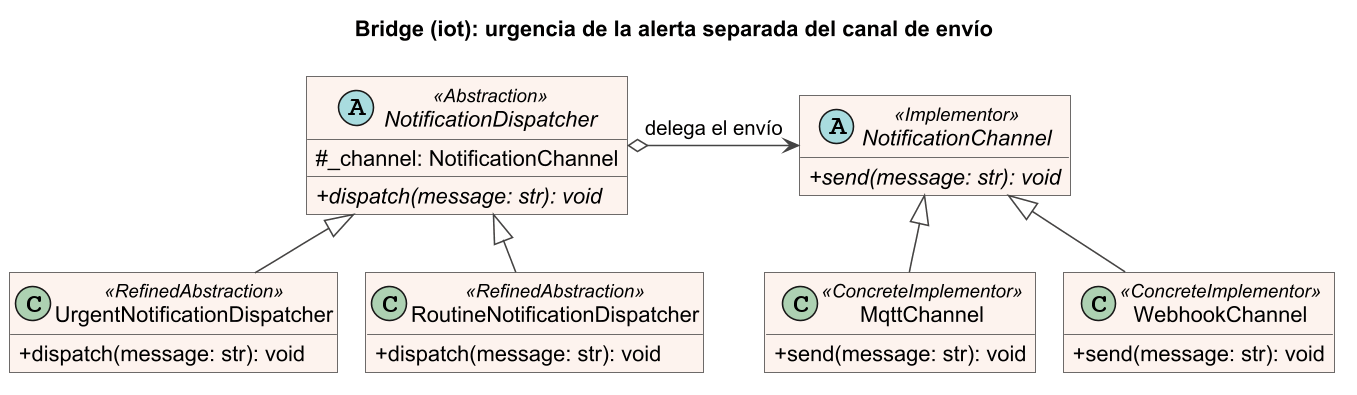

The diagram above was rendered by PlantUML. Its source (embedded in the PNG):
@startuml bridge_iot
skinparamlocked dpi 150
title Bridge (iot): urgencia de la alerta separada del canal de envío
!pragma layout smetana
skinparam backgroundColor white
skinparam shadowing false
skinparam classAttributeIconSize 0
skinparam defaultFontName Arial
skinparam roundCorner 0
skinparam class {
  BackgroundColor #FDF3EE
  BorderColor #444444
  ArrowColor #444444
}
hide empty members

abstract class NotificationDispatcher <<Abstraction>> {
  # _channel: NotificationChannel
  + {abstract} dispatch(message: str): void
}

class UrgentNotificationDispatcher <<RefinedAbstraction>> {
  + dispatch(message: str): void
}

class RoutineNotificationDispatcher <<RefinedAbstraction>> {
  + dispatch(message: str): void
}

abstract class NotificationChannel <<Implementor>> {
  + {abstract} send(message: str): void
}

class MqttChannel <<ConcreteImplementor>> {
  + send(message: str): void
}

class WebhookChannel <<ConcreteImplementor>> {
  + send(message: str): void
}

UrgentNotificationDispatcher -up-|> NotificationDispatcher
RoutineNotificationDispatcher -up-|> NotificationDispatcher
NotificationDispatcher o-right-> NotificationChannel : delega el envío
MqttChannel -up-|> NotificationChannel
WebhookChannel -up-|> NotificationChannel
@enduml